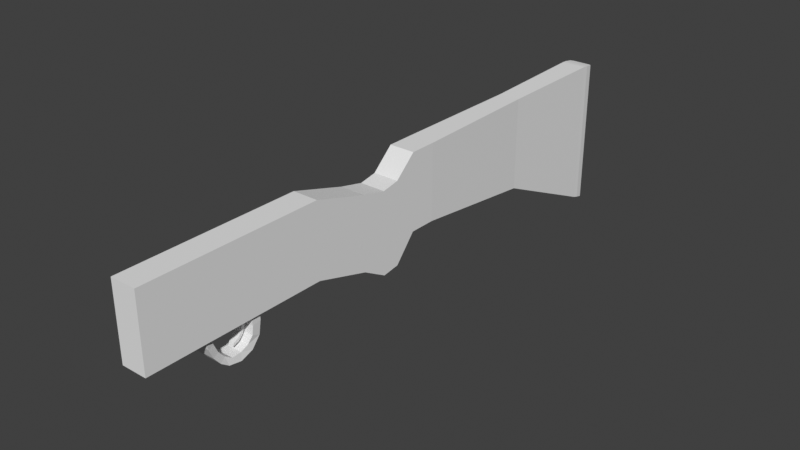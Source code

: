 # Source: 0913_GunBody.blend  (saved by Blender 3.6.13; exported with 4.5.12 LTS)
import bpy
from mathutils import Matrix  # noqa: F401  (used for matrix-valued properties, if any)

bpy.ops.wm.read_factory_settings(use_empty=True)
scene = bpy.context.scene
scene.name = 'Scene'

# ---- collections
col_collection = bpy.data.collections.new('Collection'); scene.collection.children.link(col_collection)

# ---- world
world_world = bpy.data.worlds.new('World'); scene.world = world_world
world_world.use_nodes = True; world_world.node_tree.nodes.clear()
_N = world_world.node_tree.nodes; _L = world_world.node_tree.links
n0 = _N.new('ShaderNodeOutputWorld'); n0.name = 'World Output'; n0.location = (300, 300)
n1 = _N.new('ShaderNodeBackground'); n1.name = 'Background'; n1.location = (10, 300)
n1.inputs[0].default_value = (0.05088, 0.05088, 0.05088, 1.0)
_L.new(n1.outputs[0], n0.inputs[0])
n0.is_active_output = True
world_world.color = (0.05088, 0.05088, 0.05088)
world_world.use_sun_shadow = False
world_world.sun_shadow_jitter_overblur = 0.0

# ---- meshes
me_cube_001 = bpy.data.meshes.new('Cube.001')
me_cube_001.from_pydata([(0.3335, -1.0, -1.0), (0.3335, -1.0, 1.0), (0.2779, 2.514, -1.435), (0.2779, 2.514, 1.022), (0.0, 2.514, -1.435), (0.0, 2.514, 1.022), (0.0, -1.0, -1.0), (0.0, -1.0, 1.0), (0.0, 5.549, -2.79), (0.3282, 5.549, 1.07), (0.0, 5.549, 1.07), (0.3282, 5.549, -2.79), (0.3322, 5.687, -2.83), (0.3335, -3.378, 0.551), (0.3322, 5.687, 1.06), (0.3335, -3.378, -1.357), (0.0, 5.931, -2.896), (0.0, 5.687, -2.83), (0.0, 5.686, 1.06), (0.0, 5.931, 1.023), (0.2553, 5.931, -2.896), (0.3186, 5.885, -2.884), (0.3186, 5.885, 1.03), (0.2553, 5.931, 1.023), (0.0, -3.378, -1.357), (0.0, -3.378, 0.551), (0.3335, -1.704, 1.0), (0.3335, -1.704, -1.0), (0.0, -1.704, 1.0), (0.0, -1.704, -1.0), (0.0, -4.822, 0.9694), (0.0, -4.822, -0.9388), (0.3335, -4.822, -0.9388), (0.3335, -4.822, 0.9694), (0.3335, -2.724, 0.4071), (0.3335, -2.267, 0.4919), (0.0, -2.724, 0.4071), (0.0, -2.267, 0.4919), (0.3335, -2.267, -1.655), (0.3335, -2.725, -1.722), (0.0, -2.267, -1.655), (0.0, -2.725, -1.722), (0.0, -6.444, 0.9694), (0.0, -6.444, -0.9388), (0.3335, -6.444, -0.9388), (0.3335, -6.444, 0.9694), (0.0, -5.357, 0.9694), (0.3335, -5.357, 0.9694), (0.3335, -5.357, -0.9388), (0.0, -5.357, -0.9388), (0.0, -4.1, -1.148), (0.0, -4.1, 0.7602), (0.3335, -4.1, 0.7602), (0.3335, -4.1, -1.148)], [], [(2, 3, 1, 0), (4, 2, 0, 6), (26, 28, 37, 35), (3, 5, 7, 1), (11, 8, 17, 12), (18, 14, 22, 23, 19), (10, 9, 14, 18), (2, 4, 8, 11), (3, 2, 11, 9), (5, 3, 9, 10), (53, 52, 33, 32), (16, 19, 23, 20), (14, 12, 21, 22), (9, 11, 12, 14), (20, 23, 22, 21), (12, 17, 16, 20, 21), (27, 26, 35, 38), (47, 46, 42, 45), (6, 0, 27, 29), (1, 7, 28, 26), (0, 1, 26, 27), (41, 39, 15, 24), (29, 27, 38, 40), (39, 34, 13, 15), (39, 41, 40, 38), (36, 34, 35, 37), (34, 39, 38, 35), (34, 36, 25, 13), (50, 53, 32, 31), (52, 51, 30, 33), (44, 45, 42, 43), (48, 47, 45, 44), (49, 48, 44, 43), (31, 32, 48, 49), (32, 33, 47, 48), (33, 30, 46, 47), (13, 25, 51, 52), (24, 15, 53, 50), (15, 13, 52, 53)])
_uv = me_cube_001.uv_layers.new(name='UVMap')
_uv.uv.foreach_set('vector', [0.375, 0.5478, 0.625, 0.5478, 0.625, 0.75, 0.375, 0.75, 0.25, 0.5478, 0.375, 0.5478, 0.375, 0.75, 0.25, 0.75, 0.625, 0.75, 0.75, 0.75, 0.75, 0.75, 0.625, 0.75, 0.625, 0.5478, 0.75, 0.5478, 0.75, 0.75, 0.625, 0.75, 0.375, 0.5046, 0.25, 0.5046, 0.25, 0.5011, 0.375, 0.5011, 0.625, 0.375, 0.625, 0.4995, 0.6208, 0.4745, 0.6198, 0.4507, 0.6198, 0.375, 0.75, 0.5046, 0.625, 0.5046, 0.625, 0.5011, 0.75, 0.5011, 0.375, 0.5478, 0.25, 0.5478, 0.25, 0.5046, 0.375, 0.5046, 0.625, 0.5478, 0.375, 0.5478, 0.375, 0.5046, 0.625, 0.5046, 0.75, 0.5478, 0.625, 0.5478, 0.625, 0.5046, 0.75, 0.5046, 0.375, 0.75, 0.625, 0.75, 0.625, 0.75, 0.375, 0.75, 0.3802, 0.375, 0.6198, 0.375, 0.6198, 0.4507, 0.3802, 0.4508, 0.625, 0.5011, 0.375, 0.5011, 0.3792, 0.4748, 0.6208, 0.4748, 0.625, 0.5046, 0.375, 0.5046, 0.375, 0.5011, 0.625, 0.5011, 0.3802, 0.4508, 0.6198, 0.4507, 0.6208, 0.4748, 0.3792, 0.4748, 0.375, 0.4995, 0.375, 0.375, 0.3802, 0.375, 0.3802, 0.4508, 0.3792, 0.4745, 0.375, 0.75, 0.625, 0.75, 0.625, 0.75, 0.375, 0.75, 0.625, 0.75, 0.75, 0.75, 0.75, 0.75, 0.625, 0.75, 0.25, 0.75, 0.375, 0.75, 0.375, 0.75, 0.25, 0.75, 0.625, 0.75, 0.75, 0.75, 0.75, 0.75, 0.625, 0.75, 0.375, 0.75, 0.625, 0.75, 0.625, 0.75, 0.375, 0.75, 0.25, 0.75, 0.375, 0.75, 0.375, 0.75, 0.25, 0.75, 0.25, 0.75, 0.375, 0.75, 0.375, 0.75, 0.25, 0.75, 0.375, 0.75, 0.625, 0.75, 0.625, 0.75, 0.375, 0.75, 0.375, 0.75, 0.25, 0.75, 0.25, 0.75, 0.375, 0.75, 0.75, 0.75, 0.625, 0.75, 0.625, 0.75, 0.75, 0.75, 0.625, 0.75, 0.375, 0.75, 0.375, 0.75, 0.625, 0.75, 0.625, 0.75, 0.75, 0.75, 0.75, 0.75, 0.625, 0.75, 0.25, 0.75, 0.375, 0.75, 0.375, 0.75, 0.25, 0.75, 0.625, 0.75, 0.75, 0.75, 0.75, 0.75, 0.625, 0.75, 0.375, 0.75, 0.625, 0.75, 0.625, 0.875, 0.375, 0.875, 0.375, 0.75, 0.625, 0.75, 0.625, 0.75, 0.375, 0.75, 0.25, 0.75, 0.375, 0.75, 0.375, 0.75, 0.25, 0.75, 0.25, 0.75, 0.375, 0.75, 0.375, 0.75, 0.25, 0.75, 0.375, 0.75, 0.625, 0.75, 0.625, 0.75, 0.375, 0.75, 0.625, 0.75, 0.75, 0.75, 0.75, 0.75, 0.625, 0.75, 0.625, 0.75, 0.75, 0.75, 0.75, 0.75, 0.625, 0.75, 0.25, 0.75, 0.375, 0.75, 0.375, 0.75, 0.25, 0.75, 0.375, 0.75, 0.625, 0.75, 0.625, 0.75, 0.375, 0.75])
me_cube_001.update()
me_cube_002 = bpy.data.meshes.new('Cube.002')
me_cube_002.from_pydata([(0.0, -6.444, 0.9694), (0.0, -6.444, -0.9388), (0.3335, -6.444, -0.9388), (0.3335, -6.444, 0.9694), (0.0, -9.472, 0.9694), (0.0, -9.472, -0.9388), (0.3335, -9.472, -0.9388), (0.3335, -9.472, 0.9694)], [], [(2, 1, 0, 3), (6, 7, 4, 5), (2, 3, 7, 6), (1, 2, 6, 5), (3, 0, 4, 7)])
_uv = me_cube_002.uv_layers.new(name='UVMap')
_uv.uv.foreach_set('vector', [0.375, 0.75, 0.375, 0.875, 0.625, 0.875, 0.625, 0.75, 0.375, 0.75, 0.625, 0.75, 0.625, 0.875, 0.375, 0.875, 0.375, 0.75, 0.625, 0.75, 0.625, 0.75, 0.375, 0.75, 0.375, 0.875, 0.375, 0.75, 0.375, 0.75, 0.375, 0.875, 0.625, 0.75, 0.625, 0.875, 0.625, 0.875, 0.625, 0.75])
me_cube_002.update()
me_cube = bpy.data.meshes.new('Cube')
me_cube.from_pydata([(0.2623, -0.05858, -0.1848), (0.2502, -0.07742, 0.1475), (0.2502, 0.1663, -0.1475), (0.2502, 0.1663, 0.1475), (0.0, 0.1663, -0.1475), (0.0, 0.1663, 0.1475), (0.0, -0.05858, -0.1848), (0.0, -0.07742, 0.1475), (0.2623, -0.08927, -0.3978), (0.2502, 0.1131, -0.478), (0.0, 0.1131, -0.478), (0.0, -0.08927, -0.3978), (0.2339, -0.2018, -0.5709), (0.2502, -0.09914, -0.7369), (0.0, -0.09914, -0.7369), (0.0, -0.2018, -0.5709), (0.2231, -0.3861, -0.6639), (0.2502, -0.4128, -0.8539), (0.0, -0.4128, -0.8539), (0.0, -0.3861, -0.6639), (0.2231, -0.6263, -0.6823), (0.2502, -0.7427, -0.7973), (0.0, -0.7427, -0.7973), (0.0, -0.6263, -0.6823), (0.2042, -0.8083, -0.5565), (0.2502, -0.952, -0.6469), (0.0, -0.952, -0.6469), (0.0, -0.8083, -0.5565), (0.2042, -0.9598, -0.3762), (0.2502, -1.125, -0.4338), (0.0, -1.125, -0.4338), (0.0, -0.9598, -0.3762), (0.2042, -1.061, -0.1536), (0.2502, -1.238, -0.1748), (0.0, -1.238, -0.1748), (0.0, -1.061, -0.1536), (0.2042, -1.101, 0.05002), (0.2502, -1.281, 0.05002), (0.0, -1.281, 0.05002), (0.0, -1.101, 0.05002)], [], [(4, 5, 3, 2), (2, 3, 1, 0), (4, 2, 9, 10), (0, 1, 7, 6), (3, 5, 7, 1), (10, 9, 13, 14), (2, 0, 8, 9), (6, 4, 10, 11), (0, 6, 11, 8), (15, 14, 18, 19), (9, 8, 12, 13), (11, 10, 14, 15), (8, 11, 15, 12), (18, 17, 21, 22), (12, 15, 19, 16), (14, 13, 17, 18), (13, 12, 16, 17), (22, 21, 25, 26), (17, 16, 20, 21), (19, 18, 22, 23), (16, 19, 23, 20), (26, 25, 29, 30), (21, 20, 24, 25), (23, 22, 26, 27), (20, 23, 27, 24), (31, 30, 34, 35), (25, 24, 28, 29), (27, 26, 30, 31), (24, 27, 31, 28), (34, 33, 37, 38), (28, 31, 35, 32), (30, 29, 33, 34), (29, 28, 32, 33), (38, 37, 36, 39), (33, 32, 36, 37), (35, 34, 38, 39), (32, 35, 39, 36)])
_uv = me_cube.uv_layers.new(name='UVMap')
_uv.uv.foreach_set('vector', [0.375, 0.375, 0.625, 0.375, 0.625, 0.5, 0.375, 0.5, 0.375, 0.5, 0.625, 0.5, 0.625, 0.75, 0.375, 0.75, 0.375, 0.375, 0.375, 0.5, 0.375, 0.5, 0.375, 0.375, 0.375, 0.75, 0.625, 0.75, 0.625, 0.875, 0.375, 0.875, 0.625, 0.5, 0.75, 0.5, 0.75, 0.75, 0.625, 0.75, 0.375, 0.375, 0.375, 0.5, 0.375, 0.5, 0.375, 0.375, 0.375, 0.5, 0.375, 0.75, 0.375, 0.75, 0.375, 0.5, 0.0, 0.0, 0.0, 0.0, 0.0, 0.0, 0.0, 0.0, 0.375, 0.75, 0.375, 0.875, 0.375, 0.875, 0.375, 0.75, 0.0, 0.0, 0.0, 0.0, 0.0, 0.0, 0.0, 0.0, 0.375, 0.5, 0.375, 0.75, 0.375, 0.75, 0.375, 0.5, 0.0, 0.0, 0.0, 0.0, 0.0, 0.0, 0.0, 0.0, 0.375, 0.75, 0.375, 0.875, 0.375, 0.875, 0.375, 0.75, 0.375, 0.375, 0.375, 0.5, 0.375, 0.5, 0.375, 0.375, 0.375, 0.75, 0.375, 0.875, 0.375, 0.875, 0.375, 0.75, 0.375, 0.375, 0.375, 0.5, 0.375, 0.5, 0.375, 0.375, 0.375, 0.5, 0.375, 0.75, 0.375, 0.75, 0.375, 0.5, 0.375, 0.375, 0.375, 0.5, 0.375, 0.5, 0.375, 0.375, 0.375, 0.5, 0.375, 0.75, 0.375, 0.75, 0.375, 0.5, 0.0, 0.0, 0.0, 0.0, 0.0, 0.0, 0.0, 0.0, 0.375, 0.75, 0.375, 0.875, 0.375, 0.875, 0.375, 0.75, 0.375, 0.375, 0.375, 0.5, 0.375, 0.5, 0.375, 0.375, 0.375, 0.5, 0.375, 0.75, 0.375, 0.75, 0.375, 0.5, 0.0, 0.0, 0.0, 0.0, 0.0, 0.0, 0.0, 0.0, 0.375, 0.75, 0.375, 0.875, 0.375, 0.875, 0.375, 0.75, 0.0, 0.0, 0.0, 0.0, 0.0, 0.0, 0.0, 0.0, 0.375, 0.5, 0.375, 0.75, 0.375, 0.75, 0.375, 0.5, 0.0, 0.0, 0.0, 0.0, 0.0, 0.0, 0.0, 0.0, 0.375, 0.75, 0.375, 0.875, 0.375, 0.875, 0.375, 0.75, 0.375, 0.375, 0.375, 0.5, 0.375, 0.5, 0.375, 0.375, 0.375, 0.75, 0.375, 0.875, 0.375, 0.875, 0.375, 0.75, 0.375, 0.375, 0.375, 0.5, 0.375, 0.5, 0.375, 0.375, 0.375, 0.5, 0.375, 0.75, 0.375, 0.75, 0.375, 0.5, 0.25, 0.5, 0.375, 0.5, 0.375, 0.75, 0.25, 0.75, 0.375, 0.5, 0.375, 0.75, 0.375, 0.75, 0.375, 0.5, 0.0, 0.0, 0.0, 0.0, 0.0, 0.0, 0.0, 0.0, 0.375, 0.75, 0.375, 0.875, 0.375, 0.875, 0.375, 0.75])
me_cube.update()
me_cube_003 = bpy.data.meshes.new('Cube.003')
me_cube_003.from_pydata([(0.06898, -0.0397, -0.06483), (0.06898, -0.0397, 0.06483), (0.06898, 0.0397, -0.06483), (0.06898, 0.0397, 0.06483), (0.0, 0.0397, -0.06483), (0.0, 0.0397, 0.06483), (0.0, -0.0397, -0.06483), (0.0, -0.0397, 0.06483), (0.06898, -0.004348, -0.2034), (0.06898, 0.06686, -0.2385), (0.0, 0.06686, -0.2385), (0.0, -0.004348, -0.2034), (0.06898, -0.03391, -0.3432), (0.06898, 0.01443, -0.4062), (0.0, 0.01443, -0.4062), (0.0, -0.03391, -0.3432), (0.06898, -0.1223, -0.4556), (0.06898, -0.1068, -0.5335), (0.0, -0.1068, -0.5335), (0.0, -0.1223, -0.4556), (0.06898, -0.2512, -0.5173), (0.06898, -0.2718, -0.594), (0.0, -0.2718, -0.594), (0.0, -0.2512, -0.5173)], [], [(4, 5, 3, 2), (2, 3, 1, 0), (0, 6, 11, 8), (0, 1, 7, 6), (3, 5, 7, 1), (10, 9, 13, 14), (4, 2, 9, 10), (2, 0, 8, 9), (6, 4, 10, 11), (13, 12, 16, 17), (9, 8, 12, 13), (11, 10, 14, 15), (8, 11, 15, 12), (19, 18, 22, 23), (15, 14, 18, 19), (12, 15, 19, 16), (14, 13, 17, 18), (22, 21, 20, 23), (16, 19, 23, 20), (18, 17, 21, 22), (17, 16, 20, 21)])
_uv = me_cube_003.uv_layers.new(name='UVMap')
_uv.uv.foreach_set('vector', [0.375, 0.375, 0.625, 0.375, 0.625, 0.5, 0.375, 0.5, 0.375, 0.5, 0.625, 0.5, 0.625, 0.75, 0.375, 0.75, 0.375, 0.75, 0.375, 0.875, 0.375, 0.875, 0.375, 0.75, 0.375, 0.75, 0.625, 0.75, 0.625, 0.875, 0.375, 0.875, 0.625, 0.5, 0.75, 0.5, 0.75, 0.75, 0.625, 0.75, 0.375, 0.375, 0.375, 0.5, 0.375, 0.5, 0.375, 0.375, 0.375, 0.375, 0.375, 0.5, 0.375, 0.5, 0.375, 0.375, 0.375, 0.5, 0.375, 0.75, 0.375, 0.75, 0.375, 0.5, 0.0, 0.0, 0.0, 0.0, 0.0, 0.0, 0.0, 0.0, 0.375, 0.5, 0.375, 0.75, 0.375, 0.75, 0.375, 0.5, 0.375, 0.5, 0.375, 0.75, 0.375, 0.75, 0.375, 0.5, 0.0, 0.0, 0.0, 0.0, 0.0, 0.0, 0.0, 0.0, 0.375, 0.75, 0.375, 0.875, 0.375, 0.875, 0.375, 0.75, 0.0, 0.0, 0.0, 0.0, 0.0, 0.0, 0.0, 0.0, 0.0, 0.0, 0.0, 0.0, 0.0, 0.0, 0.0, 0.0, 0.375, 0.75, 0.375, 0.875, 0.375, 0.875, 0.375, 0.75, 0.375, 0.375, 0.375, 0.5, 0.375, 0.5, 0.375, 0.375, 0.25, 0.5, 0.375, 0.5, 0.375, 0.75, 0.25, 0.75, 0.375, 0.75, 0.375, 0.875, 0.375, 0.875, 0.375, 0.75, 0.375, 0.375, 0.375, 0.5, 0.375, 0.5, 0.375, 0.375, 0.375, 0.5, 0.375, 0.75, 0.375, 0.75, 0.375, 0.5])
me_cube_003.update()

# ---- objects
ob_buttstock = bpy.data.objects.new('Buttstock', me_cube_001)
ob_body = bpy.data.objects.new('Body', me_cube_002)
ob_trigger = bpy.data.objects.new('Trigger', me_cube)
ob_cube = bpy.data.objects.new('Cube', me_cube_003)

# ---- transforms, parenting, visibility, modifiers, constraints
ob_buttstock.location = (0.0, 4.931, 0.0)
_m = ob_buttstock.modifiers.new('Mirror', 'MIRROR')
_m.use_clip = True
ob_body.location = (0.0, 4.931, 0.0)
_m = ob_body.modifiers.new('Mirror', 'MIRROR')
_m.use_clip = True
ob_trigger.location = (5.086e-17, -1.731, -0.9824)
_m = ob_trigger.modifiers.new('Mirror', 'MIRROR')
_m.use_clip = True
ob_cube.location = (-0.001867, -1.91, -0.9595)
_m = ob_cube.modifiers.new('Mirror', 'MIRROR')
_m.use_clip = True

# ---- collection membership
col_collection.objects.link(ob_buttstock)
col_collection.objects.link(ob_body)
col_collection.objects.link(ob_trigger)
col_collection.objects.link(ob_cube)

# ---- scene / render settings (as saved in the file)
scene.frame_start = 1; scene.frame_end = 250; scene.frame_set(1)
scene.render.engine = 'BLENDER_EEVEE_NEXT'
scene.cycles.sampling_pattern = 'TABULATED_SOBOL'
scene.view_settings.view_transform = 'Standard'
bpy.context.view_layer.update()

# ---- added for rendering (the .blend has no active camera and no usable light): camera, sun
cam_auto = bpy.data.cameras.new('AutoCamera')
cam_auto.lens = 50.0
cam_auto.sensor_width = 36.0
cam_auto.clip_end = 1000.0
ob_auto_camera = bpy.data.objects.new('AutoCamera', cam_auto)
scene.collection.objects.link(ob_auto_camera)
ob_auto_camera.location = (14.7285, -14.5142, 10.8698)
ob_auto_camera.rotation_euler = (1.09748, -7.21219e-08, 0.694738)
scene.camera = ob_auto_camera
light_auto_sun = bpy.data.lights.new('AutoSun', 'SUN')
light_auto_sun.energy = 3.0
light_auto_sun.angle = 0.0523599
ob_auto_sun = bpy.data.objects.new('AutoSun', light_auto_sun)
scene.collection.objects.link(ob_auto_sun)
ob_auto_sun.rotation_euler = (0.872665, 0.174533, 0.523599)
bpy.context.view_layer.update()

